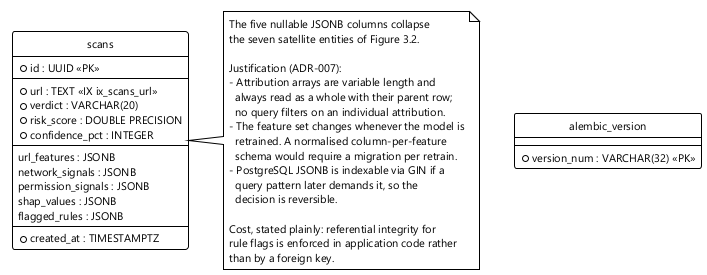

The diagram above was rendered by PlantUML. Its source (embedded in the PNG):
@startuml fig-3-3-erd-physical
' Figure 3.3 — Physical schema as implemented
!theme plain
skinparam shadowing false
skinparam defaultFontName "Segoe UI"
skinparam defaultFontSize 11
hide circle

entity "scans" as scans {
  * id : UUID <<PK>>
  --
  * url : TEXT <<IX ix_scans_url>>
  * verdict : VARCHAR(20)
  * risk_score : DOUBLE PRECISION
  * confidence_pct : INTEGER
  --
  url_features : JSONB
  network_signals : JSONB
  permission_signals : JSONB
  shap_values : JSONB
  flagged_rules : JSONB
  --
  * created_at : TIMESTAMPTZ
}

entity "alembic_version" as av {
  * version_num : VARCHAR(32) <<PK>>
}

note right of scans
  The five nullable JSONB columns collapse
  the seven satellite entities of Figure 3.2.

  Justification (ADR-007):
  - Attribution arrays are variable length and
    always read as a whole with their parent row;
    no query filters on an individual attribution.
  - The feature set changes whenever the model is
    retrained. A normalised column-per-feature
    schema would require a migration per retrain.
  - PostgreSQL JSONB is indexable via GIN if a
    query pattern later demands it, so the
    decision is reversible.

  Cost, stated plainly: referential integrity for
  rule flags is enforced in application code rather
  than by a foreign key.
end note
@enduml